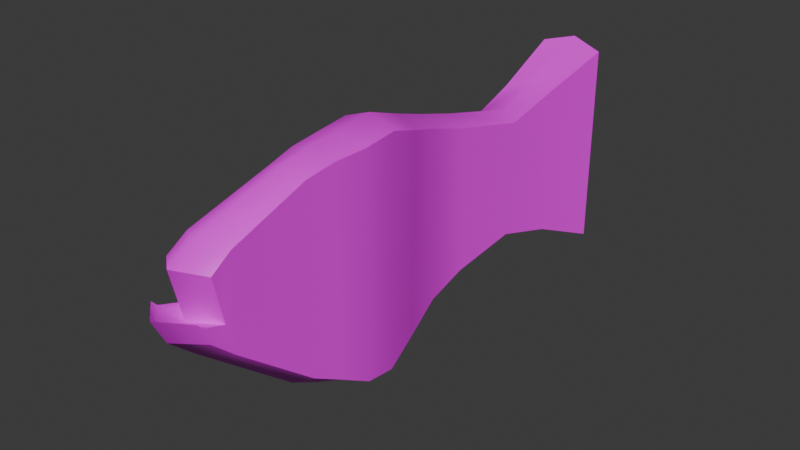 # Source: Dorado.blend  (saved by Blender 4.1.24; exported with 4.5.12 LTS)
import bpy
from mathutils import Matrix  # noqa: F401  (used for matrix-valued properties, if any)

bpy.ops.wm.read_factory_settings(use_empty=True)
scene = bpy.context.scene
scene.name = 'Scene'

# ---- collections
col_collection = bpy.data.collections.new('Collection'); scene.collection.children.link(col_collection)

# ---- images (referenced by path relative to the original .blend; pixels are not part of the script)
import os
ASSET_DIR = os.environ.get("B2B_ASSET_DIR", "")  # directory of the original .blend (textures are referenced by path, not embedded)
HERE = os.path.dirname(os.path.abspath(__file__))  # packed textures are extracted next to this script under _unpacked/

def load_image(name, relpath, width, height, colorspace="sRGB"):
    """Load a texture the original file referenced (path relative to the .blend, or extracted next to this script)."""
    p = next((c for c in (os.path.join(HERE, relpath), os.path.join(ASSET_DIR, relpath)) if relpath and os.path.exists(c)), "")
    if p:
        img = bpy.data.images.load(p, check_existing=True)
        img.name = name
    else:  # same state as the original file: an image datablock whose file is absent (Cycles renders it pink)
        img = bpy.data.images.new(name, width, height)
        img.source = "FILE"
        img.filepath = "//" + (relpath or name)
    img.colorspace_settings.name = colorspace
    return img
img_dorado_png = load_image('Dorado.png', 'Dorado.png', 1024, 1024, 'sRGB')

# ---- materials (node trees are filled in below, after node groups)
mat_material = bpy.data.materials.new('Material')
mat_material.alpha_threshold = 0.0
mat_material.use_transparent_shadow = False
mat_material.roughness = 0.5
mat_material.line_color = (0.0, 0.0, 0.0, 1.0)

# ---- material node trees
mat_material.use_nodes = True; mat_material.node_tree.nodes.clear()
_N = mat_material.node_tree.nodes; _L = mat_material.node_tree.links
n0 = _N.new('ShaderNodeOutputMaterial'); n0.name = 'Material Output'; n0.location = (300, 300)
n1 = _N.new('ShaderNodeBsdfPrincipled'); n1.name = 'Principled BSDF'; n1.location = (10, 300)
n1.inputs[3].default_value = 1.45
n2 = _N.new('ShaderNodeTexImage'); n2.name = 'Image Texture'; n2.location = (-280, 280)
n2.image = img_dorado_png
n2.interpolation = 'Closest'
_L.new(n1.outputs[0], n0.inputs[0])
_L.new(n2.outputs[0], n1.inputs[0])
n0.is_active_output = True

# ---- world
world_world = bpy.data.worlds.new('World'); scene.world = world_world
world_world.use_nodes = True; world_world.node_tree.nodes.clear()
_N = world_world.node_tree.nodes; _L = world_world.node_tree.links
n0 = _N.new('ShaderNodeOutputWorld'); n0.name = 'World Output'; n0.location = (300, 300)
n1 = _N.new('ShaderNodeBackground'); n1.name = 'Background'; n1.location = (10, 300)
n1.inputs[0].default_value = (0.05088, 0.05088, 0.05088, 1.0)
_L.new(n1.outputs[0], n0.inputs[0])
n0.is_active_output = True
world_world.color = (0.05088, 0.05088, 0.05088)
world_world.use_sun_shadow = False
world_world.sun_shadow_jitter_overblur = 0.0

# ---- meshes
me_cube_001 = bpy.data.meshes.new('Cube.001')
me_cube_001.from_pydata([(-0.1139, -2.4, -0.09933), (-0.06223, -2.408, 0.6047), (-0.1751, 1.384, -0.8105), (-0.1659, 1.384, 0.769), (0.2673, -2.401, -0.09933), (0.3049, -2.411, 0.6047), (0.3323, 1.385, -0.8105), (0.3303, 1.385, 0.769), (-0.173, 0.845, -0.5748), (-0.1435, 0.4433, -0.4848), (-0.2159, -0.08646, -0.5842), (-0.0637, -1.059, -0.8576), (-0.008591, -1.822, -0.5565), (0.01122, -1.827, 0.8218), (-0.07545, -1.059, 0.884), (-0.199, -0.08437, 0.5428), (-0.1023, 0.4433, 0.4434), (-0.1476, 0.845, 0.5334), (0.3072, -1.821, -0.5565), (0.3011, -1.059, -0.8904), (0.1498, -0.08783, -0.5842), (0.184, 0.4433, -0.4848), (0.2585, 0.8453, -0.5748), (0.2106, 0.8454, 0.5334), (0.2142, 0.4433, 0.4434), (0.1269, -0.08593, 0.5428), (0.3311, -1.059, 0.884), (0.3191, -1.827, 0.8218), (-0.1608, -0.4125, -0.6847), (-0.0985, -0.7399, -0.7962), (-0.1152, -0.7395, 0.7637), (-0.1463, -0.4105, 0.6433), (0.2219, -0.7397, -0.8036), (0.1509, -0.4143, -0.6847), (0.129, -0.4125, 0.6433), (0.2386, -0.7392, 0.7637), (-0.06133, -1.339, -0.7856), (-0.02777, -1.592, -0.6817), (-0.02556, -1.594, 0.8574), (-0.06093, -1.339, 0.8627), (0.326, -1.591, -0.6817), (0.3428, -1.339, -0.8232), (0.3445, -1.339, 0.8634), (0.3301, -1.593, 0.8577), (-0.133, -2.572, 0.05315), (0.2623, -2.573, 0.05315), (-0.1149, -2.46, 0.1353), (0.2677, -2.461, 0.1353), (-0.08876, -2.549, 0.4875), (0.2869, -2.551, 0.4875), (-0.1288, -2.66, 0.2278), (0.2653, -2.661, 0.2278), (-0.1265, -2.618, 0.1834), (0.2659, -2.619, 0.1834), (0.06915, 1.444, -0.889), (0.0726, 1.444, 0.8315), (0.07792, -2.525, -0.1144), (0.1217, -2.531, 0.6526), (0.01477, 1.007, 0.5749), (0.07061, 0.5672, 0.4768), (-0.04581, 8.744e-05, 0.5851), (0.1271, -1.059, 0.9568), (0.1828, -1.892, 0.889), (0.02513, 1.007, -0.6323), (0.01168, 0.5672, -0.5343), (-0.04057, -0.001893, -0.6425), (0.1135, -1.058, -0.9582), (0.1768, -1.887, -0.6124), (-0.01187, -0.3558, -0.752), (0.06056, -0.7103, -0.8775), (-0.01797, -0.3542, 0.6946), (0.06589, -0.7104, 0.8258), (0.1423, -1.365, -0.8824), (0.1598, -1.639, -0.7488), (0.144, -1.365, 0.934), (0.1649, -1.64, 0.928), (0.05768, -2.718, 0.05174), (0.07385, -2.592, 0.1412), (0.0911, -2.69, 0.5249), (0.05794, -2.816, 0.242), (0.05972, -2.769, 0.1936)], [], [(8, 17, 3, 2), (54, 55, 7, 6), (18, 27, 5, 4), (77, 47, 49, 78), (67, 18, 4, 56), (62, 13, 1, 57), (55, 3, 17, 58), (58, 17, 16, 59), (59, 16, 15, 60), (71, 30, 14, 61), (75, 38, 13, 62), (54, 6, 22, 63), (63, 22, 21, 64), (64, 21, 20, 65), (69, 32, 19, 66), (73, 40, 18, 67), (6, 7, 23, 22), (22, 23, 24, 21), (21, 24, 25, 20), (32, 35, 26, 19), (40, 43, 27, 18), (0, 1, 13, 12), (36, 39, 14, 11), (28, 31, 15, 10), (10, 15, 16, 9), (9, 16, 17, 8), (11, 14, 30, 29), (29, 30, 31, 28), (20, 25, 34, 33), (33, 34, 35, 32), (65, 20, 33, 68), (68, 33, 32, 69), (60, 15, 31, 70), (70, 31, 30, 71), (12, 13, 38, 37), (37, 38, 39, 36), (19, 26, 42, 41), (41, 42, 43, 40), (66, 19, 41, 72), (72, 41, 40, 73), (61, 14, 39, 74), (74, 39, 38, 75), (56, 4, 45, 76), (44, 50, 52), (78, 49, 5, 57), (46, 48, 1), (0, 46, 1), (49, 47, 5), (45, 4, 47), (44, 46, 0), (79, 51, 53, 80), (76, 45, 51, 79), (45, 47, 53), (77, 46, 52, 80), (51, 45, 53), (46, 44, 52), (47, 4, 5), (47, 77, 80, 53), (44, 76, 79, 50), (50, 79, 80, 52), (48, 78, 57, 1), (0, 56, 76, 44), (42, 74, 75, 43), (26, 61, 74, 42), (36, 72, 73, 37), (11, 66, 72, 36), (34, 70, 71, 35), (25, 60, 70, 34), (28, 68, 69, 29), (10, 65, 68, 28), (37, 73, 67, 12), (29, 69, 66, 11), (9, 64, 65, 10), (8, 63, 64, 9), (2, 54, 63, 8), (43, 75, 62, 27), (35, 71, 61, 26), (24, 59, 60, 25), (23, 58, 59, 24), (7, 55, 58, 23), (27, 62, 57, 5), (12, 67, 56, 0), (46, 77, 78, 48), (2, 3, 55, 54)])
me_cube_001.polygons.foreach_set('use_smooth', [True] * 84)
_k = set([(0, 12), (0, 44), (1, 13), (1, 48), (2, 3), (2, 8), (2, 54), (3, 17), (3, 55), (4, 18), (4, 45), (5, 27), (5, 49), (6, 7), (6, 22), (6, 54), (7, 23), (7, 55), (8, 9), (9, 10), (10, 28), (11, 29), (11, 36), (12, 37), (13, 38), (14, 30), (14, 39), (15, 16), (15, 31), (16, 17), (18, 40), (19, 32), (19, 41), (20, 21), (20, 33), (21, 22), (23, 24), (24, 25), (25, 34), (26, 35), (26, 42), (27, 43), (28, 29), (30, 31), (32, 33), (34, 35), (36, 37), (38, 39), (40, 41), (42, 43), (44, 50), (44, 76), (45, 51), (45, 76), (46, 48), (46, 52), (46, 77), (47, 49), (47, 53), (47, 77), (48, 78), (49, 78), (50, 52), (50, 79), (51, 53), (51, 79)])
me_cube_001.attributes.new('sharp_edge', 'BOOLEAN', 'EDGE').data.foreach_set('value', [ (min(e.vertices), max(e.vertices)) in _k for e in me_cube_001.edges])
_uv = me_cube_001.uv_layers.new(name='UVMap')
_uv.uv.foreach_set('vector', [0.8308, 0.5128, 0.8201, 0.735, 0.9324, 0.9062, 0.9329, 0.3921, 0.9196, 0.6266, 0.9286, 0.6368, 0.9335, 0.5573, 0.9263, 0.5633, 0.2099, 0.5293, 0.1807, 0.8512, 0.08202, 0.7631, 0.09423, 0.4095, 0.1551, 0.5927, 0.1743, 0.5454, 0.1331, 0.5342, 0.1104, 0.583, 0.2803, 0.5695, 0.2884, 0.5244, 0.1919, 0.55, 0.1747, 0.5964, 0.1969, 0.5772, 0.2125, 0.6308, 0.1528, 0.6492, 0.1343, 0.5894, 0.9286, 0.6368, 0.9234, 0.7157, 0.8457, 0.6527, 0.8729, 0.6125, 0.6184, 0.6174, 0.5913, 0.6576, 0.5054, 0.5908, 0.5259, 0.5564, 0.6803, 0.5957, 0.6598, 0.6302, 0.5514, 0.6755, 0.5645, 0.6143, 0.501, 0.5773, 0.4978, 0.6396, 0.4181, 0.6491, 0.4159, 0.5784, 0.2679, 0.5778, 0.2792, 0.638, 0.2125, 0.6308, 0.1969, 0.5772, 0.9196, 0.6266, 0.9263, 0.5633, 0.8316, 0.5288, 0.8475, 0.5921, 0.593, 0.597, 0.5772, 0.5338, 0.5021, 0.5099, 0.5147, 0.5575, 0.6692, 0.5969, 0.6566, 0.5493, 0.5557, 0.5495, 0.568, 0.6075, 0.5367, 0.5696, 0.5316, 0.5237, 0.4719, 0.5202, 0.4734, 0.5707, 0.3467, 0.5693, 0.3513, 0.5196, 0.2884, 0.5244, 0.2803, 0.5695, 0.9356, 0.3653, 0.935, 0.9142, 0.8194, 0.736, 0.8305, 0.5019, 0.6055, 0.469, 0.5856, 0.7434, 0.493, 0.6513, 0.5166, 0.3518, 0.671, 0.3912, 0.6474, 0.6907, 0.5125, 0.7636, 0.5339, 0.269, 0.4792, 0.4359, 0.4613, 0.8301, 0.3948, 0.8616, 0.4119, 0.4242, 0.2776, 0.491, 0.2472, 0.8804, 0.1807, 0.8512, 0.2099, 0.5293, 0.09423, 0.4095, 0.08202, 0.7631, 0.1807, 0.8512, 0.2099, 0.5293, 0.3451, 0.4583, 0.3282, 0.8788, 0.3948, 0.8616, 0.4116, 0.434, 0.5506, 0.4529, 0.5355, 0.777, 0.6126, 0.7194, 0.6262, 0.4696, 0.5339, 0.269, 0.5125, 0.7636, 0.6474, 0.6907, 0.671, 0.3912, 0.5166, 0.3518, 0.493, 0.6513, 0.5852, 0.7496, 0.6055, 0.469, 0.4116, 0.434, 0.3948, 0.8616, 0.4613, 0.8301, 0.4791, 0.4383, 0.4791, 0.4383, 0.4613, 0.8301, 0.5355, 0.777, 0.5506, 0.4529, 0.6262, 0.4696, 0.6126, 0.7194, 0.5355, 0.777, 0.5506, 0.4529, 0.5506, 0.4529, 0.5355, 0.777, 0.4613, 0.8301, 0.4792, 0.4359, 0.668, 0.5632, 0.6557, 0.5052, 0.5925, 0.5148, 0.6012, 0.5667, 0.6012, 0.5667, 0.5925, 0.5148, 0.5316, 0.5237, 0.5367, 0.5696, 0.6645, 0.57, 0.6514, 0.6312, 0.5756, 0.6302, 0.5839, 0.5747, 0.5839, 0.5747, 0.5756, 0.6302, 0.4978, 0.6396, 0.501, 0.5773, 0.2099, 0.5293, 0.1807, 0.8512, 0.2472, 0.8803, 0.2776, 0.491, 0.2776, 0.491, 0.2472, 0.8803, 0.3282, 0.8788, 0.3451, 0.4583, 0.4119, 0.4242, 0.3948, 0.8616, 0.3283, 0.8791, 0.3455, 0.4472, 0.3455, 0.4472, 0.3283, 0.8791, 0.2472, 0.8804, 0.2776, 0.491, 0.4734, 0.5707, 0.4719, 0.5202, 0.4132, 0.5147, 0.4115, 0.5711, 0.4115, 0.5711, 0.4132, 0.5147, 0.3513, 0.5196, 0.3467, 0.5693, 0.4159, 0.5784, 0.4181, 0.6491, 0.3487, 0.6502, 0.3418, 0.5806, 0.3418, 0.5806, 0.3487, 0.6502, 0.2792, 0.638, 0.2679, 0.5778, 0.1747, 0.5964, 0.1919, 0.55, 0.1574, 0.5416, 0.1374, 0.5881, 0.08535, 0.4313, 0.06695, 0.4795, 0.08202, 0.4861, 0.1104, 0.583, 0.1331, 0.5342, 0.156, 0.5393, 0.1343, 0.5894, 0.1052, 0.533, 0.09485, 0.6396, 0.108, 0.6764, 0.1115, 0.4625, 0.1052, 0.533, 0.108, 0.6764, 0.0432, 0.7217, 0.1082, 0.6281, 0.08202, 0.7631, 0.1014, 0.5163, 0.1175, 0.4721, 0.1115, 0.5384, 0.09461, 0.5095, 0.1052, 0.533, 0.1115, 0.4625, 0.1068, 0.5812, 0.1289, 0.5341, 0.1401, 0.5369, 0.1187, 0.5839, 0.1374, 0.5881, 0.1574, 0.5416, 0.1289, 0.5341, 0.1068, 0.5812, 0.1014, 0.5163, 0.1115, 0.5384, 0.09665, 0.5528, 0.1551, 0.5927, 0.1714, 0.6487, 0.1371, 0.6406, 0.1187, 0.5839, 0.09253, 0.5653, 0.1014, 0.5163, 0.09665, 0.5528, 0.1052, 0.533, 0.09461, 0.5095, 0.08953, 0.5483, 0.1115, 0.5384, 0.1175, 0.4721, 0.1142, 0.6732, 0.1743, 0.5454, 0.1551, 0.5927, 0.1187, 0.5839, 0.1401, 0.5369, 0.1545, 0.6437, 0.1374, 0.5881, 0.1068, 0.5812, 0.1259, 0.6383, 0.1259, 0.6383, 0.1068, 0.5812, 0.1187, 0.5839, 0.1371, 0.6406, 0.13, 0.6421, 0.1104, 0.583, 0.1343, 0.5894, 0.1528, 0.6492, 0.189, 0.6505, 0.1747, 0.5964, 0.1374, 0.5881, 0.1545, 0.6437, 0.3476, 0.5101, 0.3418, 0.5806, 0.2679, 0.5778, 0.2783, 0.5171, 0.4171, 0.5072, 0.4159, 0.5784, 0.3418, 0.5806, 0.3476, 0.5101, 0.4129, 0.628, 0.4115, 0.5711, 0.3467, 0.5693, 0.352, 0.6194, 0.4718, 0.6218, 0.4734, 0.5707, 0.4115, 0.5711, 0.4129, 0.628, 0.5748, 0.5191, 0.5839, 0.5747, 0.501, 0.5773, 0.4969, 0.5145, 0.6506, 0.5091, 0.6645, 0.57, 0.5839, 0.5747, 0.5748, 0.5191, 0.5933, 0.6192, 0.6012, 0.5667, 0.5367, 0.5696, 0.5321, 0.616, 0.6565, 0.6222, 0.668, 0.5632, 0.6012, 0.5667, 0.5933, 0.6192, 0.352, 0.6194, 0.3467, 0.5693, 0.2803, 0.5695, 0.2891, 0.6149, 0.5321, 0.616, 0.5367, 0.5696, 0.4734, 0.5707, 0.4718, 0.6218, 0.6515, 0.6287, 0.6692, 0.5969, 0.568, 0.6075, 0.5565, 0.6665, 0.5704, 0.6403, 0.593, 0.597, 0.5147, 0.5575, 0.4971, 0.5893, 0.918, 0.6928, 0.9196, 0.6266, 0.8475, 0.5921, 0.8249, 0.6354, 0.2783, 0.5171, 0.2679, 0.5778, 0.1969, 0.5772, 0.2117, 0.523, 0.4969, 0.5145, 0.501, 0.5773, 0.4159, 0.5784, 0.4171, 0.5072, 0.6653, 0.5437, 0.6803, 0.5957, 0.5645, 0.6143, 0.5505, 0.5534, 0.598, 0.5518, 0.6184, 0.6174, 0.5259, 0.5564, 0.5109, 0.5043, 0.9335, 0.5573, 0.9286, 0.6368, 0.8729, 0.6125, 0.8525, 0.5468, 0.2117, 0.523, 0.1969, 0.5772, 0.1343, 0.5894, 0.156, 0.5393, 0.2891, 0.6149, 0.2803, 0.5695, 0.1747, 0.5964, 0.189, 0.6505, 0.1714, 0.6487, 0.1551, 0.5927, 0.1104, 0.583, 0.13, 0.6421, 0.918, 0.6928, 0.9234, 0.7157, 0.9286, 0.6368, 0.9196, 0.6266])
me_cube_001.materials.append(mat_material)
me_cube_001.update()

# ---- objects
ob_cube = bpy.data.objects.new('Cube', me_cube_001)

# ---- transforms, parenting, visibility, modifiers, constraints
ob_cube.location = (0.0, 0.0, 0.0)

# ---- collection membership
col_collection.objects.link(ob_cube)

# ---- scene / render settings (as saved in the file)
scene.frame_start = 1; scene.frame_end = 250; scene.frame_set(1)
scene.render.engine = 'BLENDER_EEVEE_NEXT'
scene.cycles.sampling_pattern = 'TABULATED_SOBOL'
scene.eevee.ray_tracing_options.trace_max_roughness = 0.0
bpy.context.view_layer.update()

# ---- added for rendering (the .blend has no active camera and no usable light): camera, sun
cam_auto = bpy.data.cameras.new('AutoCamera')
cam_auto.lens = 50.0
cam_auto.sensor_width = 36.0
cam_auto.clip_end = 1000.0
ob_auto_camera = bpy.data.objects.new('AutoCamera', cam_auto)
scene.collection.objects.link(ob_auto_camera)
ob_auto_camera.location = (4.4167, -5.90862, 3.48122)
ob_auto_camera.rotation_euler = (1.09748, -7.21219e-08, 0.694738)
scene.camera = ob_auto_camera
light_auto_sun = bpy.data.lights.new('AutoSun', 'SUN')
light_auto_sun.energy = 3.0
light_auto_sun.angle = 0.0523599
ob_auto_sun = bpy.data.objects.new('AutoSun', light_auto_sun)
scene.collection.objects.link(ob_auto_sun)
ob_auto_sun.rotation_euler = (0.872665, 0.174533, 0.523599)
bpy.context.view_layer.update()
